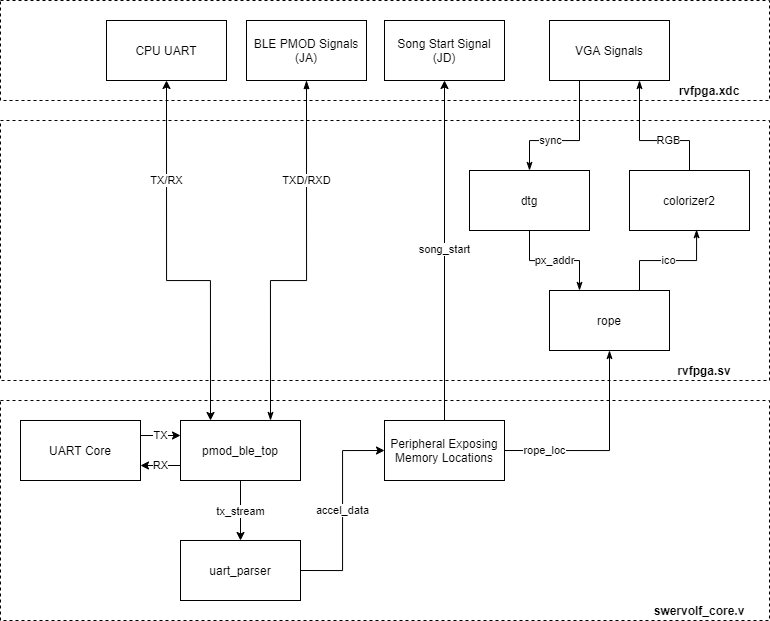

The diagram above was exported from draw.io. Its source (the exported page's mxGraphModel, read from the mxfile embedded in the PNG):
<mxGraphModel dx="1468" dy="701" grid="1" gridSize="10" guides="1" tooltips="1" connect="1" arrows="1" fold="1" page="1" pageScale="1" pageWidth="827" pageHeight="1169" math="0" shadow="0">
  <root>
    <mxCell id="0" />
    <mxCell id="1" parent="0" />
    <mxCell id="S0QbwGvZsHbOE-oUjrzv-23" value="" style="rounded=0;whiteSpace=wrap;html=1;dashed=1;fillColor=none;" parent="1" vertex="1">
      <mxGeometry x="21" y="440" width="769" height="220" as="geometry" />
    </mxCell>
    <mxCell id="S0QbwGvZsHbOE-oUjrzv-21" value="" style="rounded=0;whiteSpace=wrap;html=1;fillColor=none;dashed=1;" parent="1" vertex="1">
      <mxGeometry x="21" y="40" width="769" height="100" as="geometry" />
    </mxCell>
    <mxCell id="S0QbwGvZsHbOE-oUjrzv-22" value="" style="rounded=0;whiteSpace=wrap;html=1;dashed=1;fillColor=none;" parent="1" vertex="1">
      <mxGeometry x="21" y="160" width="769" height="260" as="geometry" />
    </mxCell>
    <mxCell id="S0QbwGvZsHbOE-oUjrzv-5" value="TXD/RXD" style="edgeStyle=orthogonalEdgeStyle;rounded=0;orthogonalLoop=1;jettySize=auto;html=1;exitX=0.5;exitY=1;exitDx=0;exitDy=0;startArrow=blockThin;startFill=1;endArrow=classicThin;endFill=1;entryX=0.75;entryY=0;entryDx=0;entryDy=0;" parent="1" source="S0QbwGvZsHbOE-oUjrzv-1" target="S0QbwGvZsHbOE-oUjrzv-3" edge="1">
      <mxGeometry x="-0.4683" relative="1" as="geometry">
        <Array as="points">
          <mxPoint x="327" y="320" />
          <mxPoint x="291" y="320" />
        </Array>
        <mxPoint as="offset" />
      </mxGeometry>
    </mxCell>
    <mxCell id="S0QbwGvZsHbOE-oUjrzv-1" value="BLE PMOD Signals&lt;br&gt;(JA)" style="rounded=0;whiteSpace=wrap;html=1;" parent="1" vertex="1">
      <mxGeometry x="267" y="60" width="120" height="60" as="geometry" />
    </mxCell>
    <mxCell id="S0QbwGvZsHbOE-oUjrzv-6" value="tx_stream" style="edgeStyle=orthogonalEdgeStyle;rounded=0;orthogonalLoop=1;jettySize=auto;html=1;exitX=0.5;exitY=1;exitDx=0;exitDy=0;" parent="1" source="S0QbwGvZsHbOE-oUjrzv-3" target="S0QbwGvZsHbOE-oUjrzv-4" edge="1">
      <mxGeometry relative="1" as="geometry" />
    </mxCell>
    <mxCell id="AHyz2eaIxM8NR-NA4z6w-3" value="RX" style="edgeStyle=orthogonalEdgeStyle;rounded=0;orthogonalLoop=1;jettySize=auto;html=1;exitX=0;exitY=0.75;exitDx=0;exitDy=0;entryX=1;entryY=0.75;entryDx=0;entryDy=0;" edge="1" parent="1" source="S0QbwGvZsHbOE-oUjrzv-3" target="AHyz2eaIxM8NR-NA4z6w-1">
      <mxGeometry relative="1" as="geometry" />
    </mxCell>
    <mxCell id="S0QbwGvZsHbOE-oUjrzv-3" value="pmod_ble_top" style="rounded=0;whiteSpace=wrap;html=1;" parent="1" vertex="1">
      <mxGeometry x="201" y="460" width="120" height="60" as="geometry" />
    </mxCell>
    <mxCell id="S0QbwGvZsHbOE-oUjrzv-8" value="accel_data" style="edgeStyle=orthogonalEdgeStyle;rounded=0;orthogonalLoop=1;jettySize=auto;html=1;exitX=1;exitY=0.5;exitDx=0;exitDy=0;entryX=0;entryY=0.5;entryDx=0;entryDy=0;" parent="1" source="S0QbwGvZsHbOE-oUjrzv-4" target="S0QbwGvZsHbOE-oUjrzv-7" edge="1">
      <mxGeometry relative="1" as="geometry" />
    </mxCell>
    <mxCell id="S0QbwGvZsHbOE-oUjrzv-4" value="uart_parser" style="rounded=0;whiteSpace=wrap;html=1;" parent="1" vertex="1">
      <mxGeometry x="201" y="580" width="120" height="60" as="geometry" />
    </mxCell>
    <mxCell id="S0QbwGvZsHbOE-oUjrzv-10" value="song_start" style="edgeStyle=orthogonalEdgeStyle;rounded=0;orthogonalLoop=1;jettySize=auto;html=1;exitX=0.5;exitY=0;exitDx=0;exitDy=0;entryX=0.5;entryY=1;entryDx=0;entryDy=0;" parent="1" source="S0QbwGvZsHbOE-oUjrzv-7" target="S0QbwGvZsHbOE-oUjrzv-9" edge="1">
      <mxGeometry relative="1" as="geometry" />
    </mxCell>
    <mxCell id="S0QbwGvZsHbOE-oUjrzv-15" value="rope_loc" style="edgeStyle=orthogonalEdgeStyle;rounded=0;orthogonalLoop=1;jettySize=auto;html=1;exitX=1;exitY=0.5;exitDx=0;exitDy=0;entryX=0.5;entryY=1;entryDx=0;entryDy=0;startArrow=none;startFill=0;endArrow=classicThin;endFill=1;" parent="1" target="S0QbwGvZsHbOE-oUjrzv-14" edge="1">
      <mxGeometry x="-0.4351" relative="1" as="geometry">
        <mxPoint x="500" y="490" as="sourcePoint" />
        <mxPoint as="offset" />
      </mxGeometry>
    </mxCell>
    <mxCell id="S0QbwGvZsHbOE-oUjrzv-7" value="Peripheral Exposing Memory Locations" style="rounded=0;whiteSpace=wrap;html=1;" parent="1" vertex="1">
      <mxGeometry x="405" y="460" width="120" height="60" as="geometry" />
    </mxCell>
    <mxCell id="S0QbwGvZsHbOE-oUjrzv-9" value="Song Start Signal&lt;br&gt;(JD)" style="rounded=0;whiteSpace=wrap;html=1;" parent="1" vertex="1">
      <mxGeometry x="405" y="60" width="120" height="60" as="geometry" />
    </mxCell>
    <mxCell id="S0QbwGvZsHbOE-oUjrzv-18" value="sync" style="edgeStyle=orthogonalEdgeStyle;rounded=0;orthogonalLoop=1;jettySize=auto;html=1;exitX=0.25;exitY=1;exitDx=0;exitDy=0;entryX=0.5;entryY=0;entryDx=0;entryDy=0;startArrow=none;startFill=0;endArrow=classicThin;endFill=1;" parent="1" source="S0QbwGvZsHbOE-oUjrzv-11" target="S0QbwGvZsHbOE-oUjrzv-12" edge="1">
      <mxGeometry x="0.2857" relative="1" as="geometry">
        <Array as="points">
          <mxPoint x="600" y="180" />
          <mxPoint x="550" y="180" />
        </Array>
        <mxPoint as="offset" />
      </mxGeometry>
    </mxCell>
    <mxCell id="S0QbwGvZsHbOE-oUjrzv-11" value="VGA Signals" style="rounded=0;whiteSpace=wrap;html=1;" parent="1" vertex="1">
      <mxGeometry x="570" y="60" width="120" height="60" as="geometry" />
    </mxCell>
    <mxCell id="S0QbwGvZsHbOE-oUjrzv-17" value="px_addr" style="edgeStyle=orthogonalEdgeStyle;rounded=0;orthogonalLoop=1;jettySize=auto;html=1;exitX=0.5;exitY=1;exitDx=0;exitDy=0;entryX=0.25;entryY=0;entryDx=0;entryDy=0;startArrow=none;startFill=0;endArrow=classicThin;endFill=1;" parent="1" source="S0QbwGvZsHbOE-oUjrzv-12" target="S0QbwGvZsHbOE-oUjrzv-14" edge="1">
      <mxGeometry relative="1" as="geometry" />
    </mxCell>
    <mxCell id="S0QbwGvZsHbOE-oUjrzv-12" value="dtg" style="rounded=0;whiteSpace=wrap;html=1;" parent="1" vertex="1">
      <mxGeometry x="490" y="210" width="120" height="60" as="geometry" />
    </mxCell>
    <mxCell id="S0QbwGvZsHbOE-oUjrzv-19" value="RGB" style="edgeStyle=orthogonalEdgeStyle;rounded=0;orthogonalLoop=1;jettySize=auto;html=1;exitX=0.5;exitY=0;exitDx=0;exitDy=0;entryX=0.75;entryY=1;entryDx=0;entryDy=0;startArrow=none;startFill=0;endArrow=classicThin;endFill=1;" parent="1" source="S0QbwGvZsHbOE-oUjrzv-13" target="S0QbwGvZsHbOE-oUjrzv-11" edge="1">
      <mxGeometry x="-0.2857" relative="1" as="geometry">
        <Array as="points">
          <mxPoint x="710" y="180" />
          <mxPoint x="660" y="180" />
        </Array>
        <mxPoint as="offset" />
      </mxGeometry>
    </mxCell>
    <mxCell id="S0QbwGvZsHbOE-oUjrzv-13" value="colorizer2" style="rounded=0;whiteSpace=wrap;html=1;" parent="1" vertex="1">
      <mxGeometry x="650" y="210" width="120" height="60" as="geometry" />
    </mxCell>
    <mxCell id="S0QbwGvZsHbOE-oUjrzv-16" value="ico" style="edgeStyle=orthogonalEdgeStyle;rounded=0;orthogonalLoop=1;jettySize=auto;html=1;exitX=0.75;exitY=0;exitDx=0;exitDy=0;entryX=0.559;entryY=0.986;entryDx=0;entryDy=0;entryPerimeter=0;startArrow=none;startFill=0;endArrow=classicThin;endFill=1;" parent="1" source="S0QbwGvZsHbOE-oUjrzv-14" target="S0QbwGvZsHbOE-oUjrzv-13" edge="1">
      <mxGeometry relative="1" as="geometry" />
    </mxCell>
    <mxCell id="S0QbwGvZsHbOE-oUjrzv-14" value="rope" style="rounded=0;whiteSpace=wrap;html=1;" parent="1" vertex="1">
      <mxGeometry x="570" y="330" width="120" height="60" as="geometry" />
    </mxCell>
    <mxCell id="S0QbwGvZsHbOE-oUjrzv-24" value="swervolf_core.v" style="text;html=1;strokeColor=none;fillColor=none;align=center;verticalAlign=middle;whiteSpace=wrap;rounded=0;dashed=1;fontStyle=1" parent="1" vertex="1">
      <mxGeometry x="660" y="640" width="120" height="20" as="geometry" />
    </mxCell>
    <mxCell id="S0QbwGvZsHbOE-oUjrzv-25" value="rvfpga.sv" style="text;html=1;strokeColor=none;fillColor=none;align=center;verticalAlign=middle;whiteSpace=wrap;rounded=0;dashed=1;fontStyle=1" parent="1" vertex="1">
      <mxGeometry x="670" y="400" width="110" height="20" as="geometry" />
    </mxCell>
    <mxCell id="S0QbwGvZsHbOE-oUjrzv-26" value="rvfpga.xdc" style="text;html=1;strokeColor=none;fillColor=none;align=center;verticalAlign=middle;whiteSpace=wrap;rounded=0;dashed=1;fontStyle=1" parent="1" vertex="1">
      <mxGeometry x="680" y="120" width="100" height="20" as="geometry" />
    </mxCell>
    <mxCell id="AHyz2eaIxM8NR-NA4z6w-2" value="TX" style="edgeStyle=orthogonalEdgeStyle;rounded=0;orthogonalLoop=1;jettySize=auto;html=1;exitX=1;exitY=0.25;exitDx=0;exitDy=0;entryX=0;entryY=0.25;entryDx=0;entryDy=0;" edge="1" parent="1" source="AHyz2eaIxM8NR-NA4z6w-1" target="S0QbwGvZsHbOE-oUjrzv-3">
      <mxGeometry relative="1" as="geometry" />
    </mxCell>
    <mxCell id="AHyz2eaIxM8NR-NA4z6w-1" value="UART Core" style="rounded=0;whiteSpace=wrap;html=1;" vertex="1" parent="1">
      <mxGeometry x="41" y="460" width="120" height="60" as="geometry" />
    </mxCell>
    <mxCell id="AHyz2eaIxM8NR-NA4z6w-5" value="TX/RX" style="edgeStyle=orthogonalEdgeStyle;rounded=0;orthogonalLoop=1;jettySize=auto;html=1;exitX=0.5;exitY=1;exitDx=0;exitDy=0;entryX=0.25;entryY=0;entryDx=0;entryDy=0;startArrow=classic;startFill=1;" edge="1" parent="1" source="AHyz2eaIxM8NR-NA4z6w-4" target="S0QbwGvZsHbOE-oUjrzv-3">
      <mxGeometry x="-0.479" relative="1" as="geometry">
        <Array as="points">
          <mxPoint x="187" y="320" />
          <mxPoint x="231" y="320" />
        </Array>
        <mxPoint as="offset" />
      </mxGeometry>
    </mxCell>
    <mxCell id="AHyz2eaIxM8NR-NA4z6w-4" value="CPU UART" style="rounded=0;whiteSpace=wrap;html=1;" vertex="1" parent="1">
      <mxGeometry x="127" y="60" width="120" height="60" as="geometry" />
    </mxCell>
  </root>
</mxGraphModel>